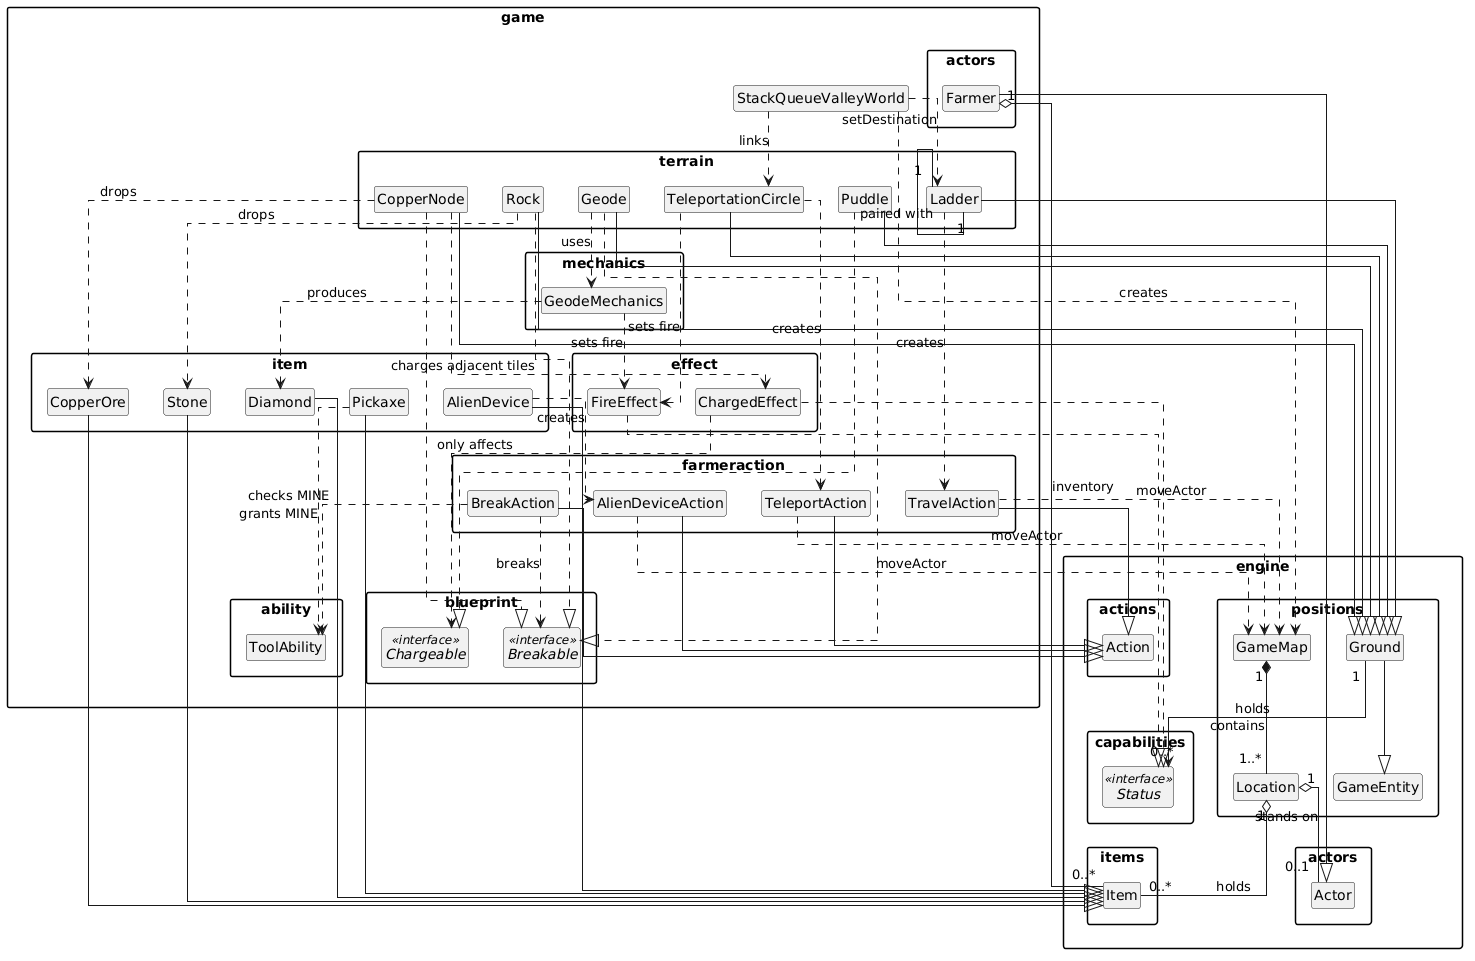

The diagram above was rendered by PlantUML. Its source (embedded in the PNG):
@startuml
hide circle
hide members
skinparam classAttributeIconSize 0
skinparam linetype ortho
skinparam packageStyle rectangle

package "engine" {
  package "actions" {
    class Action
  }
  package "actors" {
    class Actor
  }
  package "items" {
    class Item
  }
  package "positions" {
    class Ground
    class GameEntity
    class GameMap
    class Location
  }
  package "capabilities" {
    interface Status <<interface>>
  }
}

package "game" {

  package "actors" as gameactors {
    class Farmer
  }

  package "farmeraction" {
    class BreakAction
    class TravelAction
    class TeleportAction
    class AlienDeviceAction
  }

  package "ability" {
    enum ToolAbility
  }

  package "blueprint" {
    interface Breakable <<interface>>
    interface Chargeable <<interface>>
  }

  package "terrain" {
    class Rock
    class CopperNode
    class Geode
    class Puddle
    class Ladder
    class TeleportationCircle
  }

  package "item" {
    class Pickaxe
    class Stone
    class CopperOre
    class Diamond
    class AlienDevice
  }

  package "effect" {
    class FireEffect
    class ChargedEffect
  }

  package "mechanics" {
    class GeodeMechanics
  }

  class StackQueueValleyWorld
}

' ---------- Inheritance (engine) ----------
Farmer --|> Actor
BreakAction --|> Action
TravelAction --|> Action
TeleportAction --|> Action
AlienDeviceAction --|> Action

Ground --|> GameEntity

Rock --|> Ground
CopperNode --|> Ground
Geode --|> Ground
Puddle --|> Ground
Ladder --|> Ground
TeleportationCircle --|> Ground

Pickaxe --|> Item
Stone --|> Item
CopperOre --|> Item
Diamond --|> Item
AlienDevice --|> Item

' ---------- Interface realisation ----------
Rock ..|> Breakable
CopperNode ..|> Breakable
Geode ..|> Breakable
Puddle ..|> Chargeable
FireEffect ..|> Status
ChargedEffect ..|> Status

' ---------- Dependencies ----------
BreakAction ..> Breakable : breaks
BreakAction ..> ToolAbility : checks MINE
Pickaxe ..> ToolAbility : grants MINE

Rock ..> Stone : drops
CopperNode ..> CopperOre : drops
CopperNode ..> ChargedEffect : charges adjacent tiles
Geode ..> GeodeMechanics : uses
GeodeMechanics ..> Diamond : produces
GeodeMechanics ..> FireEffect : sets fire
ChargedEffect ..> Chargeable : only affects

Ladder ..> TravelAction : creates
TeleportationCircle ..> TeleportAction : creates
TeleportationCircle ..> FireEffect : sets fire
AlienDevice ..> AlienDeviceAction : creates

TravelAction ..> GameMap : moveActor
TeleportAction ..> GameMap : moveActor
AlienDeviceAction ..> GameMap : moveActor

StackQueueValleyWorld ..> Ladder : setDestination
StackQueueValleyWorld ..> TeleportationCircle : links
StackQueueValleyWorld ..> GameMap : creates

' ---------- Associations ----------
GameMap "1" *-- "1..*" Location : contains
Location "1" o-- "0..1" Actor : stands on
Location "1" o-- "0..*" Item : holds
Ground "1" --> "0..*" Status : holds
Farmer "1" o-- "0..*" Item : inventory
Ladder "1" -- "1" Ladder : paired with
@enduml